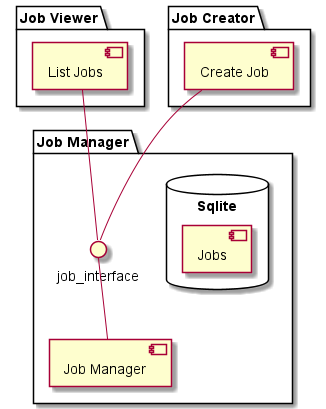

The diagram above was rendered by PlantUML. Its source (embedded in the PNG):
@startuml Design it! First iteration

package "Job Viewer" {
    [List Jobs]
}

package "Job Creator" {
    [Create Job]
}

package "Job Manager" {
    job_interface -- [Job Manager]
    database "Sqlite" {
        [Jobs]
    }
}

[List Jobs] -- job_interface
[Create Job] -- job_interface

@enduml